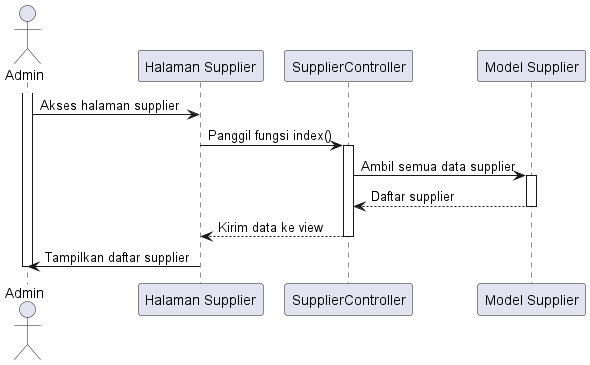

The diagram above was rendered by PlantUML. Its source (embedded in the PNG):
@startuml
actor Admin

participant "Halaman Supplier" as SupplierPage
participant "SupplierController" as SupplierController
participant "Model Supplier" as SupplierModel

activate Admin
Admin -> SupplierPage: Akses halaman supplier
SupplierPage -> SupplierController: Panggil fungsi index()
activate SupplierController

SupplierController -> SupplierModel: Ambil semua data supplier
activate SupplierModel
SupplierModel --> SupplierController: Daftar supplier
deactivate SupplierModel

SupplierController --> SupplierPage: Kirim data ke view
deactivate SupplierController

SupplierPage -> Admin: Tampilkan daftar supplier
deactivate Admin

@enduml